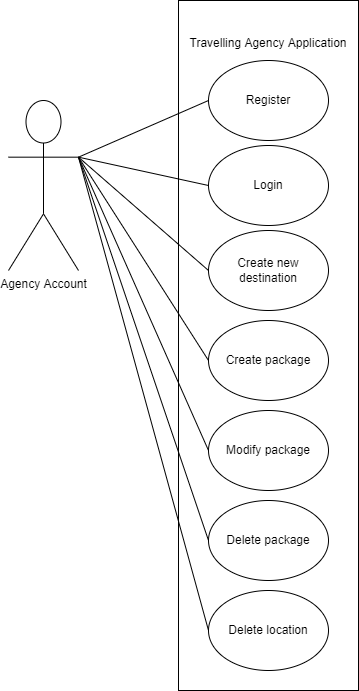

The diagram above was exported from draw.io. Its source (the exported page's mxGraphModel, read from the mxfile embedded in the PNG):
<mxGraphModel dx="1102" dy="857" grid="1" gridSize="10" guides="1" tooltips="1" connect="1" arrows="1" fold="1" page="1" pageScale="1" pageWidth="850" pageHeight="1100" math="0" shadow="0">
  <root>
    <mxCell id="0" />
    <mxCell id="1" parent="0" />
    <mxCell id="uPOwIaI330sSxne9WfAk-1" value="Agency Account" style="shape=umlActor;verticalLabelPosition=bottom;verticalAlign=top;html=1;outlineConnect=0;" vertex="1" parent="1">
      <mxGeometry x="140" y="170" width="70" height="170" as="geometry" />
    </mxCell>
    <mxCell id="uPOwIaI330sSxne9WfAk-2" value="Travelling Agency Application&lt;br&gt;&lt;br&gt;&lt;br&gt;&lt;br&gt;&lt;br&gt;&lt;br&gt;&lt;br&gt;&lt;br&gt;&lt;br&gt;&lt;br&gt;&lt;br&gt;&lt;br&gt;&lt;br&gt;&lt;br&gt;&lt;br&gt;&lt;br&gt;&lt;br&gt;&lt;br&gt;&lt;br&gt;&lt;br&gt;&lt;br&gt;&lt;br&gt;&lt;br&gt;&lt;br&gt;&lt;br&gt;&lt;br&gt;&lt;br&gt;&lt;br&gt;&lt;br&gt;&lt;br&gt;&lt;br&gt;&lt;br&gt;&lt;br&gt;&lt;br&gt;&lt;br&gt;&lt;br&gt;&lt;br&gt;&lt;br&gt;&lt;br&gt;&lt;br&gt;&lt;br&gt;&lt;br&gt;&lt;br&gt;" style="rounded=0;whiteSpace=wrap;html=1;" vertex="1" parent="1">
      <mxGeometry x="310" y="70" width="180" height="690" as="geometry" />
    </mxCell>
    <mxCell id="uPOwIaI330sSxne9WfAk-3" value="Create package" style="ellipse;whiteSpace=wrap;html=1;" vertex="1" parent="1">
      <mxGeometry x="340" y="390" width="120" height="80" as="geometry" />
    </mxCell>
    <mxCell id="uPOwIaI330sSxne9WfAk-4" value="Create new destination" style="ellipse;whiteSpace=wrap;html=1;" vertex="1" parent="1">
      <mxGeometry x="340" y="300" width="120" height="80" as="geometry" />
    </mxCell>
    <mxCell id="uPOwIaI330sSxne9WfAk-5" value="Modify package" style="ellipse;whiteSpace=wrap;html=1;" vertex="1" parent="1">
      <mxGeometry x="340" y="480" width="120" height="80" as="geometry" />
    </mxCell>
    <mxCell id="uPOwIaI330sSxne9WfAk-6" value="Delete package" style="ellipse;whiteSpace=wrap;html=1;" vertex="1" parent="1">
      <mxGeometry x="340" y="570" width="120" height="80" as="geometry" />
    </mxCell>
    <mxCell id="uPOwIaI330sSxne9WfAk-7" value="Register&lt;span style=&quot;color: rgba(0 , 0 , 0 , 0) ; font-family: monospace ; font-size: 0px&quot;&gt;%3CmxGraphModel%3E%3Croot%3E%3CmxCell%20id%3D%220%22%2F%3E%3CmxCell%20id%3D%221%22%20parent%3D%220%22%2F%3E%3CmxCell%20id%3D%222%22%20value%3D%22Book%20an%20available%20holiday%20package%22%20style%3D%22ellipse%3BwhiteSpace%3Dwrap%3Bhtml%3D1%3B%22%20vertex%3D%221%22%20parent%3D%221%22%3E%3CmxGeometry%20x%3D%22340%22%20y%3D%22310%22%20width%3D%22120%22%20height%3D%2280%22%20as%3D%22geometry%22%2F%3E%3C%2FmxCell%3E%3C%2Froot%3E%3C%2FmxGraphModel%3E&lt;/span&gt;" style="ellipse;whiteSpace=wrap;html=1;" vertex="1" parent="1">
      <mxGeometry x="340" y="130" width="120" height="80" as="geometry" />
    </mxCell>
    <mxCell id="uPOwIaI330sSxne9WfAk-8" value="Login" style="ellipse;whiteSpace=wrap;html=1;" vertex="1" parent="1">
      <mxGeometry x="340" y="215" width="120" height="80" as="geometry" />
    </mxCell>
    <mxCell id="uPOwIaI330sSxne9WfAk-10" value="" style="endArrow=none;html=1;rounded=0;exitX=1;exitY=0.3333333333333333;exitDx=0;exitDy=0;exitPerimeter=0;entryX=0;entryY=0.5;entryDx=0;entryDy=0;" edge="1" parent="1" source="uPOwIaI330sSxne9WfAk-1" target="uPOwIaI330sSxne9WfAk-7">
      <mxGeometry width="50" height="50" relative="1" as="geometry">
        <mxPoint x="410" y="450" as="sourcePoint" />
        <mxPoint x="460" y="400" as="targetPoint" />
      </mxGeometry>
    </mxCell>
    <mxCell id="uPOwIaI330sSxne9WfAk-12" value="" style="endArrow=none;html=1;rounded=0;exitX=1;exitY=0.3333333333333333;exitDx=0;exitDy=0;exitPerimeter=0;entryX=0;entryY=0.5;entryDx=0;entryDy=0;" edge="1" parent="1" source="uPOwIaI330sSxne9WfAk-1" target="uPOwIaI330sSxne9WfAk-8">
      <mxGeometry width="50" height="50" relative="1" as="geometry">
        <mxPoint x="220" y="236.66666666666674" as="sourcePoint" />
        <mxPoint x="350" y="180" as="targetPoint" />
      </mxGeometry>
    </mxCell>
    <mxCell id="uPOwIaI330sSxne9WfAk-13" value="" style="endArrow=none;html=1;rounded=0;exitX=1;exitY=0.3333333333333333;exitDx=0;exitDy=0;exitPerimeter=0;entryX=0;entryY=0.5;entryDx=0;entryDy=0;" edge="1" parent="1" source="uPOwIaI330sSxne9WfAk-1" target="uPOwIaI330sSxne9WfAk-4">
      <mxGeometry width="50" height="50" relative="1" as="geometry">
        <mxPoint x="230" y="246.66666666666674" as="sourcePoint" />
        <mxPoint x="350" y="265" as="targetPoint" />
      </mxGeometry>
    </mxCell>
    <mxCell id="uPOwIaI330sSxne9WfAk-14" value="" style="endArrow=none;html=1;rounded=0;exitX=1;exitY=0.3333333333333333;exitDx=0;exitDy=0;exitPerimeter=0;entryX=0;entryY=0.5;entryDx=0;entryDy=0;" edge="1" parent="1" source="uPOwIaI330sSxne9WfAk-1" target="uPOwIaI330sSxne9WfAk-3">
      <mxGeometry width="50" height="50" relative="1" as="geometry">
        <mxPoint x="240" y="256.66666666666674" as="sourcePoint" />
        <mxPoint x="350" y="350" as="targetPoint" />
      </mxGeometry>
    </mxCell>
    <mxCell id="uPOwIaI330sSxne9WfAk-15" value="" style="endArrow=none;html=1;rounded=0;exitX=1;exitY=0.3333333333333333;exitDx=0;exitDy=0;exitPerimeter=0;entryX=0;entryY=0.5;entryDx=0;entryDy=0;" edge="1" parent="1" source="uPOwIaI330sSxne9WfAk-1" target="uPOwIaI330sSxne9WfAk-5">
      <mxGeometry width="50" height="50" relative="1" as="geometry">
        <mxPoint x="220" y="236.66666666666674" as="sourcePoint" />
        <mxPoint x="350" y="440" as="targetPoint" />
      </mxGeometry>
    </mxCell>
    <mxCell id="uPOwIaI330sSxne9WfAk-16" value="" style="endArrow=none;html=1;rounded=0;exitX=1;exitY=0.3333333333333333;exitDx=0;exitDy=0;exitPerimeter=0;entryX=0;entryY=0.5;entryDx=0;entryDy=0;" edge="1" parent="1" source="uPOwIaI330sSxne9WfAk-1" target="uPOwIaI330sSxne9WfAk-6">
      <mxGeometry width="50" height="50" relative="1" as="geometry">
        <mxPoint x="220" y="236.66666666666674" as="sourcePoint" />
        <mxPoint x="350" y="530" as="targetPoint" />
      </mxGeometry>
    </mxCell>
    <mxCell id="uPOwIaI330sSxne9WfAk-19" value="Delete location" style="ellipse;whiteSpace=wrap;html=1;" vertex="1" parent="1">
      <mxGeometry x="340" y="660" width="120" height="80" as="geometry" />
    </mxCell>
    <mxCell id="uPOwIaI330sSxne9WfAk-20" value="" style="endArrow=none;html=1;rounded=0;exitX=1;exitY=0.3333333333333333;exitDx=0;exitDy=0;exitPerimeter=0;entryX=0;entryY=0.5;entryDx=0;entryDy=0;" edge="1" parent="1" source="uPOwIaI330sSxne9WfAk-1" target="uPOwIaI330sSxne9WfAk-19">
      <mxGeometry width="50" height="50" relative="1" as="geometry">
        <mxPoint x="220" y="236.66666666666674" as="sourcePoint" />
        <mxPoint x="350" y="620" as="targetPoint" />
      </mxGeometry>
    </mxCell>
  </root>
</mxGraphModel>